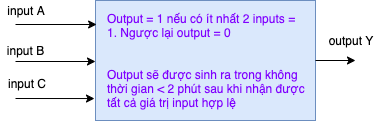

The diagram above was exported from draw.io. Its source (the exported page's mxGraphModel, read from the mxfile embedded in the PNG):
<mxGraphModel dx="786" dy="580" grid="1" gridSize="10" guides="1" tooltips="1" connect="1" arrows="1" fold="1" page="1" pageScale="1" pageWidth="850" pageHeight="1100" math="0" shadow="0">
  <root>
    <mxCell id="iellZaweFUtOIGRNJAUz-0" />
    <mxCell id="iellZaweFUtOIGRNJAUz-1" parent="iellZaweFUtOIGRNJAUz-0" />
    <mxCell id="mM6XNR3jLGonv1PqGGZ--0" value="" style="rounded=0;whiteSpace=wrap;html=1;fillColor=#dae8fc;strokeColor=#6c8ebf;" vertex="1" parent="iellZaweFUtOIGRNJAUz-1">
      <mxGeometry x="280" y="200" width="220" height="120" as="geometry" />
    </mxCell>
    <mxCell id="k52L1AEaXcWBVWH29Av_-0" value="" style="endArrow=classic;html=1;entryX=0.005;entryY=0.2;entryDx=0;entryDy=0;entryPerimeter=0;" edge="1" parent="iellZaweFUtOIGRNJAUz-1" target="mM6XNR3jLGonv1PqGGZ--0">
      <mxGeometry width="50" height="50" relative="1" as="geometry">
        <mxPoint x="200" y="224" as="sourcePoint" />
        <mxPoint x="220" y="210" as="targetPoint" />
      </mxGeometry>
    </mxCell>
    <mxCell id="k52L1AEaXcWBVWH29Av_-1" value="" style="endArrow=classic;html=1;entryX=0;entryY=0.5;entryDx=0;entryDy=0;" edge="1" parent="iellZaweFUtOIGRNJAUz-1">
      <mxGeometry width="50" height="50" relative="1" as="geometry">
        <mxPoint x="200" y="261" as="sourcePoint" />
        <mxPoint x="280" y="261" as="targetPoint" />
      </mxGeometry>
    </mxCell>
    <mxCell id="k52L1AEaXcWBVWH29Av_-2" value="" style="endArrow=classic;html=1;entryX=-0.005;entryY=0.817;entryDx=0;entryDy=0;entryPerimeter=0;" edge="1" parent="iellZaweFUtOIGRNJAUz-1">
      <mxGeometry width="50" height="50" relative="1" as="geometry">
        <mxPoint x="200" y="298" as="sourcePoint" />
        <mxPoint x="279" y="298.03999999999996" as="targetPoint" />
      </mxGeometry>
    </mxCell>
    <mxCell id="k52L1AEaXcWBVWH29Av_-3" value="input A" style="text;html=1;strokeColor=none;fillColor=none;align=center;verticalAlign=middle;whiteSpace=wrap;rounded=0;" vertex="1" parent="iellZaweFUtOIGRNJAUz-1">
      <mxGeometry x="190" y="200" width="40" height="20" as="geometry" />
    </mxCell>
    <mxCell id="k52L1AEaXcWBVWH29Av_-4" value="input B" style="text;html=1;strokeColor=none;fillColor=none;align=center;verticalAlign=middle;whiteSpace=wrap;rounded=0;" vertex="1" parent="iellZaweFUtOIGRNJAUz-1">
      <mxGeometry x="185" y="240" width="49" height="20" as="geometry" />
    </mxCell>
    <mxCell id="k52L1AEaXcWBVWH29Av_-6" value="input C" style="text;html=1;strokeColor=none;fillColor=none;align=center;verticalAlign=middle;whiteSpace=wrap;rounded=0;" vertex="1" parent="iellZaweFUtOIGRNJAUz-1">
      <mxGeometry x="186" y="273" width="50" height="20" as="geometry" />
    </mxCell>
    <mxCell id="k52L1AEaXcWBVWH29Av_-7" value="" style="endArrow=classic;html=1;exitX=1;exitY=0.5;exitDx=0;exitDy=0;" edge="1" parent="iellZaweFUtOIGRNJAUz-1" source="mM6XNR3jLGonv1PqGGZ--0">
      <mxGeometry width="50" height="50" relative="1" as="geometry">
        <mxPoint x="580" y="280" as="sourcePoint" />
        <mxPoint x="540" y="260" as="targetPoint" />
      </mxGeometry>
    </mxCell>
    <mxCell id="k52L1AEaXcWBVWH29Av_-8" value="output Y" style="text;html=1;strokeColor=none;fillColor=none;align=center;verticalAlign=middle;whiteSpace=wrap;rounded=0;" vertex="1" parent="iellZaweFUtOIGRNJAUz-1">
      <mxGeometry x="510" y="230" width="50" height="20" as="geometry" />
    </mxCell>
    <mxCell id="k52L1AEaXcWBVWH29Av_-11" value="&lt;font&gt;Output = 1 nếu có ít nhất 2 inputs = 1. Ngược lại output = 0&lt;br&gt;&lt;br&gt;&lt;br&gt;Output sẽ được sinh ra trong không thời gian &amp;lt; 2 phút sau khi nhận được tất cả giá trị input hợp lệ&lt;/font&gt;" style="text;html=1;strokeColor=none;fillColor=none;align=left;verticalAlign=top;whiteSpace=wrap;rounded=0;fontColor=#7F00FF;" vertex="1" parent="iellZaweFUtOIGRNJAUz-1">
      <mxGeometry x="290" y="205" width="200" height="90" as="geometry" />
    </mxCell>
  </root>
</mxGraphModel>